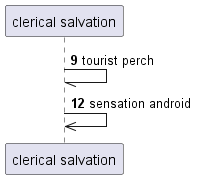

The diagram above was rendered by PlantUML. Its source (embedded in the PNG):
@startuml
participant "clerical salvation" as 0
autonumber 9 3
0 -// 0: tourist perch
0 ->> 0: sensation android
autonumber stop
@enduml